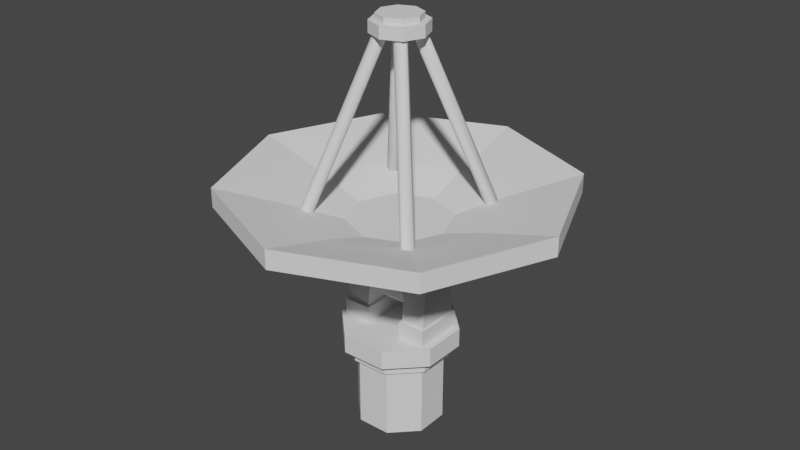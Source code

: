 # Source: antenna.blend  (saved by Blender 2.80.75; exported with 4.5.12 LTS)
import bpy
from mathutils import Matrix  # noqa: F401  (used for matrix-valued properties, if any)

bpy.ops.wm.read_factory_settings(use_empty=True)
scene = bpy.context.scene
scene.name = 'Scene'

# ---- collections
col_collection = bpy.data.collections.new('Collection'); scene.collection.children.link(col_collection)

# ---- world
world_world = bpy.data.worlds.new('World'); scene.world = world_world
world_world.use_nodes = True; world_world.node_tree.nodes.clear()
_N = world_world.node_tree.nodes; _L = world_world.node_tree.links
n0 = _N.new('ShaderNodeOutputWorld'); n0.name = 'World Output'; n0.location = (300, 300)
n1 = _N.new('ShaderNodeBackground'); n1.name = 'Background'; n1.location = (10, 300)
n1.inputs[0].default_value = (0.05088, 0.05088, 0.05088, 1.0)
_L.new(n1.outputs[0], n0.inputs[0])
n0.is_active_output = True
world_world.color = (0.05088, 0.05088, 0.05088)
world_world.use_sun_shadow = False
world_world.sun_shadow_jitter_overblur = 0.0

# ---- meshes
me_cube = bpy.data.meshes.new('Cube')
me_cube.from_pydata([(-1.0, -1.0, -0.2669), (-1.0, -1.0, 2.705), (-1.0, 1.0, -0.2669), (-1.0, 1.0, 2.705), (1.0, -1.0, -0.2669), (1.0, -1.0, 2.705), (1.0, 1.0, -0.2669), (1.0, 1.0, 2.705), (-1.0, 0.8789, -0.7458), (-1.0, -0.8789, -0.7458), (1.0, 0.8789, -0.7458), (1.0, -0.8789, -0.7458), (-1.0, 0.4313, -1.135), (-1.0, -0.4313, -1.135), (1.0, 0.4313, -1.135), (1.0, -0.4313, -1.135), (-1.0, 0.04557, -1.178), (-1.0, -0.04557, -1.178), (1.0, 0.04557, -1.178), (1.0, -0.04557, -1.178), (-4.207e-08, 2.477, 2.617), (-4.207e-08, 2.477, 2.897), (1.752, 1.752, 2.617), (1.752, 1.752, 2.897), (2.477, -1.363e-07, 2.617), (2.477, -1.363e-07, 2.897), (1.752, -1.752, 2.617), (1.752, -1.752, 2.897), (-2.586e-07, -2.477, 2.617), (-2.586e-07, -2.477, 2.897), (-1.752, -1.752, 2.617), (-1.752, -1.752, 2.897), (-2.477, 1.489e-09, 2.617), (-2.477, 1.489e-09, 2.897), (-1.752, 1.752, 2.617), (-1.752, 1.752, 2.897), (7.098e-08, 4.645, 3.115), (3.284, 3.284, 3.115), (3.284, 3.284, 3.639), (7.098e-08, 4.645, 3.639), (4.645, -2.472e-07, 3.115), (4.645, -2.472e-07, 3.639), (3.284, -3.284, 3.115), (3.284, -3.284, 3.639), (-3.351e-07, -4.645, 3.115), (-3.351e-07, -4.645, 3.639), (-3.284, -3.284, 3.115), (-3.284, -3.284, 3.639), (-4.645, 1.119e-08, 3.115), (-4.645, 1.119e-08, 3.639), (-3.284, 3.284, 3.115), (-3.284, 3.284, 3.639), (1.873e-07, 8.247, 3.751), (5.831, 5.831, 3.751), (5.831, 5.831, 4.681), (1.873e-07, 8.247, 4.681), (8.247, -4.458e-07, 3.751), (8.247, -4.458e-07, 4.681), (5.831, -5.831, 3.751), (5.831, -5.831, 4.681), (-5.337e-07, -8.247, 3.751), (-5.337e-07, -8.247, 4.681), (-5.831, -5.831, 3.751), (-5.831, -5.831, 4.681), (-8.247, 1.299e-08, 3.751), (-8.247, 1.299e-08, 4.681), (-5.831, 5.831, 3.751), (-5.831, 5.831, 4.681)], [], [(0, 1, 3, 2), (2, 3, 7, 6), (6, 7, 5, 4), (4, 5, 1, 0), (0, 2, 8, 9), (7, 3, 1, 5), (10, 11, 15, 14), (6, 4, 11, 10), (4, 0, 9, 11), (2, 6, 10, 8), (14, 15, 19, 18), (9, 8, 12, 13), (11, 9, 13, 15), (8, 10, 14, 12), (16, 18, 19, 17), (13, 12, 16, 17), (15, 13, 17, 19), (12, 14, 18, 16), (24, 22, 37, 40), (27, 29, 45, 43), (28, 26, 42, 44), (31, 33, 49, 47), (32, 30, 46, 48), (21, 23, 38, 39), (23, 21, 35, 33, 31, 29, 27, 25), (35, 21, 39, 51), (25, 27, 43, 41), (20, 22, 24, 26, 28, 30, 32, 34), (48, 46, 62, 64), (39, 38, 54, 55), (51, 39, 55, 67), (41, 43, 59, 57), (37, 36, 52, 53), (36, 50, 66, 52), (42, 40, 56, 58), (45, 47, 63, 61), (34, 32, 48, 50), (23, 25, 41, 38), (33, 35, 51, 49), (30, 28, 44, 46), (29, 31, 47, 45), (26, 24, 40, 42), (20, 34, 50, 36), (22, 20, 36, 37), (52, 55, 54, 53), (53, 54, 57, 56), (56, 57, 59, 58), (58, 59, 61, 60), (60, 61, 63, 62), (62, 63, 65, 64), (64, 65, 67, 66), (66, 67, 55, 52), (47, 49, 65, 63), (44, 42, 58, 60), (43, 45, 61, 59), (40, 37, 53, 56), (50, 48, 64, 66), (38, 41, 57, 54), (49, 51, 67, 65), (46, 44, 60, 62)])
_uv = me_cube.uv_layers.new(name='UVMap')
_uv.uv.foreach_set('vector', [0.375, 0.0, 0.625, 0.0, 0.625, 0.25, 0.375, 0.25, 0.375, 0.25, 0.625, 0.25, 0.625, 0.5, 0.375, 0.5, 0.375, 0.5, 0.625, 0.5, 0.625, 0.75, 0.375, 0.75, 0.375, 0.75, 0.625, 0.75, 0.625, 1.0, 0.375, 1.0, 0.375, 0.0, 0.375, 0.25, 0.375, 0.25, 0.375, 0.0, 0.625, 0.5, 0.875, 0.5, 0.875, 0.75, 0.625, 0.75, 0.375, 0.5, 0.375, 0.75, 0.375, 0.75, 0.375, 0.5, 0.375, 0.5, 0.375, 0.75, 0.375, 0.75, 0.375, 0.5, 0.375, 0.75, 0.375, 1.0, 0.375, 1.0, 0.375, 0.75, 0.375, 0.25, 0.375, 0.5, 0.375, 0.5, 0.375, 0.25, 0.375, 0.5, 0.375, 0.75, 0.375, 0.75, 0.375, 0.5, 0.375, 0.0, 0.375, 0.25, 0.375, 0.25, 0.375, 0.0, 0.375, 0.75, 0.375, 1.0, 0.375, 1.0, 0.375, 0.75, 0.375, 0.25, 0.375, 0.5, 0.375, 0.5, 0.375, 0.25, 0.125, 0.5, 0.375, 0.5, 0.375, 0.75, 0.125, 0.75, 0.375, 0.0, 0.375, 0.25, 0.375, 0.25, 0.375, 0.0, 0.375, 0.75, 0.375, 1.0, 0.375, 1.0, 0.375, 0.75, 0.375, 0.25, 0.375, 0.5, 0.375, 0.5, 0.375, 0.25, 0.99, 0.25, 0.9197, 0.4197, 0.9197, 0.4197, 0.99, 0.25, 0.4197, 0.08029, 0.25, 0.01, 0.25, 0.01, 0.4197, 0.08029, 0.75, 0.01, 0.9197, 0.08029, 0.9197, 0.08029, 0.75, 0.01, 0.08029, 0.08029, 0.01, 0.25, 0.01, 0.25, 0.08029, 0.08029, 0.51, 0.25, 0.5803, 0.08029, 0.5803, 0.08029, 0.51, 0.25, 0.25, 0.49, 0.4197, 0.4197, 0.4197, 0.4197, 0.25, 0.49, 0.4197, 0.4197, 0.25, 0.49, 0.08029, 0.4197, 0.01, 0.25, 0.08029, 0.08029, 0.25, 0.01, 0.4197, 0.08029, 0.49, 0.25, 0.08029, 0.4197, 0.25, 0.49, 0.25, 0.49, 0.08029, 0.4197, 0.49, 0.25, 0.4197, 0.08029, 0.4197, 0.08029, 0.49, 0.25, 0.75, 0.49, 0.9197, 0.4197, 0.99, 0.25, 0.9197, 0.08029, 0.75, 0.01, 0.5803, 0.08029, 0.51, 0.25, 0.5803, 0.4197, 0.51, 0.25, 0.5803, 0.08029, 0.5803, 0.08029, 0.51, 0.25, 0.25, 0.49, 0.4197, 0.4197, 0.4197, 0.4197, 0.25, 0.49, 0.08029, 0.4197, 0.25, 0.49, 0.25, 0.49, 0.08029, 0.4197, 0.49, 0.25, 0.4197, 0.08029, 0.4197, 0.08029, 0.49, 0.25, 0.9197, 0.4197, 0.75, 0.49, 0.75, 0.49, 0.9197, 0.4197, 0.75, 0.49, 0.5803, 0.4197, 0.5803, 0.4197, 0.75, 0.49, 0.9197, 0.08029, 0.99, 0.25, 0.99, 0.25, 0.9197, 0.08029, 0.25, 0.01, 0.08029, 0.08029, 0.08029, 0.08029, 0.25, 0.01, 0.5803, 0.4197, 0.51, 0.25, 0.51, 0.25, 0.5803, 0.4197, 0.4197, 0.4197, 0.49, 0.25, 0.49, 0.25, 0.4197, 0.4197, 0.01, 0.25, 0.08029, 0.4197, 0.08029, 0.4197, 0.01, 0.25, 0.5803, 0.08029, 0.75, 0.01, 0.75, 0.01, 0.5803, 0.08029, 0.25, 0.01, 0.08029, 0.08029, 0.08029, 0.08029, 0.25, 0.01, 0.9197, 0.08029, 0.99, 0.25, 0.99, 0.25, 0.9197, 0.08029, 0.75, 0.49, 0.5803, 0.4197, 0.5803, 0.4197, 0.75, 0.49, 0.9197, 0.4197, 0.75, 0.49, 0.75, 0.49, 0.9197, 0.4197, 1.0, 0.5, 1.0, 1.0, 0.875, 1.0, 0.875, 0.5, 0.875, 0.5, 0.875, 1.0, 0.75, 1.0, 0.75, 0.5, 0.75, 0.5, 0.75, 1.0, 0.625, 1.0, 0.625, 0.5, 0.625, 0.5, 0.625, 1.0, 0.5, 1.0, 0.5, 0.5, 0.5, 0.5, 0.5, 1.0, 0.375, 1.0, 0.375, 0.5, 0.375, 0.5, 0.375, 1.0, 0.25, 1.0, 0.25, 0.5, 0.25, 0.5, 0.25, 1.0, 0.125, 1.0, 0.125, 0.5, 0.125, 0.5, 0.125, 1.0, 0.0, 1.0, 0.0, 0.5, 0.08029, 0.08029, 0.01, 0.25, 0.01, 0.25, 0.08029, 0.08029, 0.75, 0.01, 0.9197, 0.08029, 0.9197, 0.08029, 0.75, 0.01, 0.4197, 0.08029, 0.25, 0.01, 0.25, 0.01, 0.4197, 0.08029, 0.99, 0.25, 0.9197, 0.4197, 0.9197, 0.4197, 0.99, 0.25, 0.5803, 0.4197, 0.51, 0.25, 0.51, 0.25, 0.5803, 0.4197, 0.4197, 0.4197, 0.49, 0.25, 0.49, 0.25, 0.4197, 0.4197, 0.01, 0.25, 0.08029, 0.4197, 0.08029, 0.4197, 0.01, 0.25, 0.5803, 0.08029, 0.75, 0.01, 0.75, 0.01, 0.5803, 0.08029])
me_cube.use_remesh_preserve_volume = False
me_cube.use_remesh_preserve_attributes = False
me_cube.use_mirror_vertex_groups = False
me_cube.update()
me_cube_001 = bpy.data.meshes.new('Cube.001')
me_cube_001.from_pydata([(0.4078, -0.4229, -0.6713), (0.4078, -0.4229, -0.5876), (0.4078, 0.4229, -0.6713), (0.4078, 0.4229, -0.5876), (0.8953, -0.4229, -0.6713), (0.8953, -0.4229, -0.5876), (0.8953, 0.4229, -0.6713), (0.8953, 0.4229, -0.5876), (0.4078, -0.3535, 0.1255), (0.4078, 0.3535, 0.1255), (0.8953, 0.3535, 0.1255), (0.8953, -0.3535, 0.1255), (0.4078, -0.2145, 0.3393), (0.4078, 0.2145, 0.3393), (0.8953, 0.2145, 0.3393), (0.8953, -0.2145, 0.3393), (0.3732, 0.483, -0.6713), (0.3732, -0.483, -0.6713), (0.9299, 0.483, -0.6713), (0.9299, -0.483, -0.6713), (0.3732, 0.483, -1.35), (0.3732, -0.483, -1.35), (0.9299, 0.483, -1.35), (0.9299, -0.483, -1.35)], [], [(0, 1, 3, 2), (2, 3, 7, 6), (6, 7, 5, 4), (4, 5, 1, 0), (0, 2, 16, 17), (1, 5, 11, 8), (11, 10, 14, 15), (7, 3, 9, 10), (5, 7, 10, 11), (3, 1, 8, 9), (14, 13, 12, 15), (9, 8, 12, 13), (8, 11, 15, 12), (10, 9, 13, 14), (19, 17, 21, 23), (6, 4, 19, 18), (4, 0, 17, 19), (2, 6, 18, 16), (20, 22, 23, 21), (16, 18, 22, 20), (18, 19, 23, 22), (17, 16, 20, 21)])
_uv = me_cube_001.uv_layers.new(name='UVMap')
_uv.uv.foreach_set('vector', [0.375, 0.0, 0.625, 0.0, 0.625, 0.25, 0.375, 0.25, 0.375, 0.25, 0.625, 0.25, 0.625, 0.5, 0.375, 0.5, 0.375, 0.5, 0.625, 0.5, 0.625, 0.75, 0.375, 0.75, 0.375, 0.75, 0.625, 0.75, 0.625, 1.0, 0.375, 1.0, 0.375, 0.0, 0.375, 0.25, 0.375, 0.25, 0.375, 0.0, 0.625, 1.0, 0.625, 0.75, 0.625, 0.75, 0.625, 1.0, 0.625, 0.75, 0.625, 0.5, 0.625, 0.5, 0.625, 0.75, 0.625, 0.5, 0.625, 0.25, 0.625, 0.25, 0.625, 0.5, 0.625, 0.75, 0.625, 0.5, 0.625, 0.5, 0.625, 0.75, 0.625, 0.25, 0.625, 0.0, 0.625, 0.0, 0.625, 0.25, 0.625, 0.5, 0.875, 0.5, 0.875, 0.75, 0.625, 0.75, 0.625, 0.25, 0.625, 0.0, 0.625, 0.0, 0.625, 0.25, 0.625, 1.0, 0.625, 0.75, 0.625, 0.75, 0.625, 1.0, 0.625, 0.5, 0.625, 0.25, 0.625, 0.25, 0.625, 0.5, 0.375, 0.75, 0.375, 1.0, 0.375, 1.0, 0.375, 0.75, 0.375, 0.5, 0.375, 0.75, 0.375, 0.75, 0.375, 0.5, 0.375, 0.75, 0.375, 1.0, 0.375, 1.0, 0.375, 0.75, 0.375, 0.25, 0.375, 0.5, 0.375, 0.5, 0.375, 0.25, 0.125, 0.5, 0.375, 0.5, 0.375, 0.75, 0.125, 0.75, 0.375, 0.25, 0.375, 0.5, 0.375, 0.5, 0.375, 0.25, 0.375, 0.5, 0.375, 0.75, 0.375, 0.75, 0.375, 0.5, 0.375, 0.0, 0.375, 0.25, 0.375, 0.25, 0.375, 0.0])
me_cube_001.use_remesh_preserve_volume = False
me_cube_001.use_remesh_preserve_attributes = False
me_cube_001.use_mirror_vertex_groups = False
me_cube_001.update()
me_cylinder_001 = bpy.data.meshes.new('Cylinder.001')
me_cylinder_001.from_pydata([(-0.4539, 1.069, -1.382), (-0.4539, 1.069, -1.006), (0.4352, 1.077, -1.382), (0.4352, 1.077, -1.006), (1.069, 0.4539, -1.382), (1.069, 0.4539, -1.006), (1.077, -0.4352, -1.382), (1.077, -0.4352, -1.006), (0.4539, -1.069, -1.382), (0.4539, -1.069, -1.006), (-0.4352, -1.077, -1.382), (-0.4352, -1.077, -1.006), (-1.069, -0.4539, -1.382), (-1.069, -0.4539, -1.006), (-1.077, 0.4352, -1.382), (-1.077, 0.4352, -1.006), (-0.3763, 0.8864, -1.382), (0.3607, 0.8929, -1.382), (0.8864, 0.3763, -1.382), (0.8929, -0.3607, -1.382), (0.3763, -0.8864, -1.382), (-0.3607, -0.8929, -1.382), (-0.8864, -0.3763, -1.382), (-0.8929, 0.3607, -1.382), (-0.3763, 0.8864, -1.628), (0.3607, 0.8929, -1.628), (0.8864, 0.3763, -1.628), (0.8929, -0.3607, -1.628), (0.3763, -0.8864, -1.628), (-0.3607, -0.8929, -1.628), (-0.8864, -0.3763, -1.628), (-0.8929, 0.3607, -1.628), (-0.3375, 0.7952, -1.628), (0.3236, 0.801, -1.628), (0.7952, 0.3375, -1.628), (0.801, -0.3236, -1.628), (0.3375, -0.7952, -1.628), (-0.3236, -0.801, -1.628), (-0.7952, -0.3375, -1.628), (-0.801, 0.3236, -1.628), (-0.3375, 0.7952, -3.039), (0.3236, 0.801, -3.039), (0.7952, 0.3375, -3.039), (0.801, -0.3236, -3.039), (0.3375, -0.7952, -3.039), (-0.3236, -0.801, -3.039), (-0.7952, -0.3375, -3.039), (-0.801, 0.3236, -3.039)], [], [(0, 1, 3, 2), (2, 3, 5, 4), (4, 5, 7, 6), (6, 7, 9, 8), (8, 9, 11, 10), (10, 11, 13, 12), (3, 1, 15, 13, 11, 9, 7, 5), (12, 13, 15, 14), (14, 15, 1, 0), (14, 0, 16, 23), (23, 16, 24, 31), (0, 2, 17, 16), (4, 6, 19, 18), (10, 12, 22, 21), (6, 8, 20, 19), (12, 14, 23, 22), (2, 4, 18, 17), (8, 10, 21, 20), (28, 29, 37, 36), (21, 22, 30, 29), (19, 20, 28, 27), (17, 18, 26, 25), (22, 23, 31, 30), (20, 21, 29, 28), (18, 19, 27, 26), (16, 17, 25, 24), (38, 39, 47, 46), (26, 27, 35, 34), (24, 25, 33, 32), (31, 24, 32, 39), (29, 30, 38, 37), (27, 28, 36, 35), (25, 26, 34, 33), (30, 31, 39, 38), (40, 41, 42, 43, 44, 45, 46, 47), (36, 37, 45, 44), (34, 35, 43, 42), (32, 33, 41, 40), (39, 32, 40, 47), (37, 38, 46, 45), (35, 36, 44, 43), (33, 34, 42, 41)])
_uv = me_cylinder_001.uv_layers.new(name='UVMap')
_uv.uv.foreach_set('vector', [1.0, 0.5, 1.0, 1.0, 0.875, 1.0, 0.875, 0.5, 0.875, 0.5, 0.875, 1.0, 0.75, 1.0, 0.75, 0.5, 0.75, 0.5, 0.75, 1.0, 0.625, 1.0, 0.625, 0.5, 0.625, 0.5, 0.625, 1.0, 0.5, 1.0, 0.5, 0.5, 0.5, 0.5, 0.5, 1.0, 0.375, 1.0, 0.375, 0.5, 0.375, 0.5, 0.375, 1.0, 0.25, 1.0, 0.25, 0.5, 0.4197, 0.4197, 0.25, 0.49, 0.08029, 0.4197, 0.01, 0.25, 0.08029, 0.08029, 0.25, 0.01, 0.4197, 0.08029, 0.49, 0.25, 0.25, 0.5, 0.25, 1.0, 0.125, 1.0, 0.125, 0.5, 0.125, 0.5, 0.125, 1.0, 0.0, 1.0, 0.0, 0.5, 0.125, 0.5, 0.0, 0.5, 0.0, 0.5, 0.125, 0.5, 0.125, 0.5, 0.0, 0.5, 0.0, 0.5, 0.125, 0.5, 1.0, 0.5, 0.875, 0.5, 0.875, 0.5, 1.0, 0.5, 0.75, 0.5, 0.625, 0.5, 0.625, 0.5, 0.75, 0.5, 0.375, 0.5, 0.25, 0.5, 0.25, 0.5, 0.375, 0.5, 0.625, 0.5, 0.5, 0.5, 0.5, 0.5, 0.625, 0.5, 0.25, 0.5, 0.125, 0.5, 0.125, 0.5, 0.25, 0.5, 0.875, 0.5, 0.75, 0.5, 0.75, 0.5, 0.875, 0.5, 0.5, 0.5, 0.375, 0.5, 0.375, 0.5, 0.5, 0.5, 0.5, 0.5, 0.375, 0.5, 0.375, 0.5, 0.5, 0.5, 0.375, 0.5, 0.25, 0.5, 0.25, 0.5, 0.375, 0.5, 0.625, 0.5, 0.5, 0.5, 0.5, 0.5, 0.625, 0.5, 0.875, 0.5, 0.75, 0.5, 0.75, 0.5, 0.875, 0.5, 0.25, 0.5, 0.125, 0.5, 0.125, 0.5, 0.25, 0.5, 0.5, 0.5, 0.375, 0.5, 0.375, 0.5, 0.5, 0.5, 0.75, 0.5, 0.625, 0.5, 0.625, 0.5, 0.75, 0.5, 1.0, 0.5, 0.875, 0.5, 0.875, 0.5, 1.0, 0.5, 0.25, 0.5, 0.125, 0.5, 0.125, 0.5, 0.25, 0.5, 0.75, 0.5, 0.625, 0.5, 0.625, 0.5, 0.75, 0.5, 1.0, 0.5, 0.875, 0.5, 0.875, 0.5, 1.0, 0.5, 0.125, 0.5, 0.0, 0.5, 0.0, 0.5, 0.125, 0.5, 0.375, 0.5, 0.25, 0.5, 0.25, 0.5, 0.375, 0.5, 0.625, 0.5, 0.5, 0.5, 0.5, 0.5, 0.625, 0.5, 0.875, 0.5, 0.75, 0.5, 0.75, 0.5, 0.875, 0.5, 0.25, 0.5, 0.125, 0.5, 0.125, 0.5, 0.25, 0.5, 0.75, 0.49, 0.9197, 0.4197, 0.99, 0.25, 0.9197, 0.08029, 0.75, 0.01, 0.5803, 0.08029, 0.51, 0.25, 0.5803, 0.4197, 0.5, 0.5, 0.375, 0.5, 0.375, 0.5, 0.5, 0.5, 0.75, 0.5, 0.625, 0.5, 0.625, 0.5, 0.75, 0.5, 1.0, 0.5, 0.875, 0.5, 0.875, 0.5, 1.0, 0.5, 0.125, 0.5, 0.0, 0.5, 0.0, 0.5, 0.125, 0.5, 0.375, 0.5, 0.25, 0.5, 0.25, 0.5, 0.375, 0.5, 0.625, 0.5, 0.5, 0.5, 0.5, 0.5, 0.625, 0.5, 0.875, 0.5, 0.75, 0.5, 0.75, 0.5, 0.875, 0.5])
me_cylinder_001.use_remesh_preserve_volume = False
me_cylinder_001.use_remesh_preserve_attributes = False
me_cylinder_001.use_mirror_vertex_groups = False
me_cylinder_001.update()
me_cylinder_003 = bpy.data.meshes.new('Cylinder.003')
me_cylinder_003.from_pydata([(-9.947, 0.4343, 0.2085), (-10.77, 0.4343, 1.964), (-9.573, 0.2787, 0.2118), (-10.39, 0.2787, 1.968), (-9.417, -0.09703, 0.2132), (-10.24, -0.09703, 1.969), (-9.573, -0.4727, 0.2118), (-10.39, -0.4727, 1.968), (-9.947, -0.6284, 0.2085), (-10.77, -0.6284, 1.964), (-10.32, -0.4727, 0.2051), (-11.14, -0.4727, 1.961), (-10.48, -0.09703, 0.2037), (-11.3, -0.09703, 1.96), (-10.32, 0.2787, 0.2051), (-11.14, 0.2787, 1.961)], [], [(0, 1, 3, 2), (2, 3, 5, 4), (4, 5, 7, 6), (6, 7, 9, 8), (8, 9, 11, 10), (10, 11, 13, 12), (3, 1, 15, 13, 11, 9, 7, 5), (12, 13, 15, 14), (14, 15, 1, 0), (0, 2, 4, 6, 8, 10, 12, 14)])
me_cylinder_003.polygons.foreach_set('use_smooth', [True] * 10)
_uv = me_cylinder_003.uv_layers.new(name='UVMap')
_uv.uv.foreach_set('vector', [1.0, 0.5, 1.0, 1.0, 0.875, 1.0, 0.875, 0.5, 0.875, 0.5, 0.875, 1.0, 0.75, 1.0, 0.75, 0.5, 0.75, 0.5, 0.75, 1.0, 0.625, 1.0, 0.625, 0.5, 0.625, 0.5, 0.625, 1.0, 0.5, 1.0, 0.5, 0.5, 0.5, 0.5, 0.5, 1.0, 0.375, 1.0, 0.375, 0.5, 0.375, 0.5, 0.375, 1.0, 0.25, 1.0, 0.25, 0.5, 0.4197, 0.4197, 0.25, 0.49, 0.08029, 0.4197, 0.01, 0.25, 0.08029, 0.08029, 0.25, 0.01, 0.4197, 0.08029, 0.49, 0.25, 0.25, 0.5, 0.25, 1.0, 0.125, 1.0, 0.125, 0.5, 0.125, 0.5, 0.125, 1.0, 0.0, 1.0, 0.0, 0.5, 0.75, 0.49, 0.9197, 0.4197, 0.99, 0.25, 0.9197, 0.08029, 0.75, 0.01, 0.5803, 0.08029, 0.51, 0.25, 0.5803, 0.4197])
me_cylinder_003.use_remesh_preserve_volume = False
me_cylinder_003.use_remesh_preserve_attributes = False
me_cylinder_003.use_mirror_vertex_groups = False
me_cylinder_003.update()
me_cylinder_004 = bpy.data.meshes.new('Cylinder.004')
me_cylinder_004.from_pydata([(0.0, 1.0, -1.0), (0.0, 1.0, 1.0), (0.7071, 0.7071, -1.0), (0.7071, 0.7071, 1.0), (1.0, -4.371e-08, -1.0), (1.0, -4.371e-08, 1.0), (0.7071, -0.7071, -1.0), (0.7071, -0.7071, 1.0), (-8.742e-08, -1.0, -1.0), (-8.742e-08, -1.0, 1.0), (-0.7071, -0.7071, -1.0), (-0.7071, -0.7071, 1.0), (-1.0, 1.192e-08, -1.0), (-1.0, 1.192e-08, 1.0), (-0.7071, 0.7071, -1.0), (-0.7071, 0.7071, 1.0), (0.5545, 0.5545, 1.0), (-5.954e-09, 0.7842, 1.0), (0.7842, -3.279e-08, 1.0), (0.5545, -0.5545, 1.0), (-7.451e-08, -0.7842, 1.0), (-0.5545, -0.5545, 1.0), (-0.7842, 1.084e-08, 1.0), (-0.5545, 0.5545, 1.0), (0.5545, 0.5545, 2.031), (-5.954e-09, 0.7842, 2.031), (0.7842, -3.279e-08, 2.031), (0.5545, -0.5545, 2.031), (-7.451e-08, -0.7842, 2.031), (-0.5545, -0.5545, 2.031), (-0.7842, 1.084e-08, 2.031), (-0.5545, 0.5545, 2.031)], [], [(0, 1, 3, 2), (2, 3, 5, 4), (4, 5, 7, 6), (6, 7, 9, 8), (8, 9, 11, 10), (10, 11, 13, 12), (5, 3, 16, 18), (12, 13, 15, 14), (14, 15, 1, 0), (0, 2, 4, 6, 8, 10, 12, 14), (22, 21, 29, 30), (11, 9, 20, 21), (1, 15, 23, 17), (3, 1, 17, 16), (7, 5, 18, 19), (13, 11, 21, 22), (9, 7, 19, 20), (15, 13, 22, 23), (24, 25, 31, 30, 29, 28, 27, 26), (20, 19, 27, 28), (18, 16, 24, 26), (23, 22, 30, 31), (21, 20, 28, 29), (19, 18, 26, 27), (16, 17, 25, 24), (17, 23, 31, 25)])
_uv = me_cylinder_004.uv_layers.new(name='UVMap')
_uv.uv.foreach_set('vector', [1.0, 0.5, 1.0, 1.0, 0.875, 1.0, 0.875, 0.5, 0.875, 0.5, 0.875, 1.0, 0.75, 1.0, 0.75, 0.5, 0.75, 0.5, 0.75, 1.0, 0.625, 1.0, 0.625, 0.5, 0.625, 0.5, 0.625, 1.0, 0.5, 1.0, 0.5, 0.5, 0.5, 0.5, 0.5, 1.0, 0.375, 1.0, 0.375, 0.5, 0.375, 0.5, 0.375, 1.0, 0.25, 1.0, 0.25, 0.5, 0.75, 1.0, 0.875, 1.0, 0.875, 1.0, 0.75, 1.0, 0.25, 0.5, 0.25, 1.0, 0.125, 1.0, 0.125, 0.5, 0.125, 0.5, 0.125, 1.0, 0.0, 1.0, 0.0, 0.5, 0.75, 0.49, 0.9197, 0.4197, 0.99, 0.25, 0.9197, 0.08029, 0.75, 0.01, 0.5803, 0.08029, 0.51, 0.25, 0.5803, 0.4197, 0.25, 1.0, 0.375, 1.0, 0.375, 1.0, 0.25, 1.0, 0.375, 1.0, 0.5, 1.0, 0.5, 1.0, 0.375, 1.0, 0.0, 1.0, 0.125, 1.0, 0.125, 1.0, 0.0, 1.0, 0.875, 1.0, 1.0, 1.0, 1.0, 1.0, 0.875, 1.0, 0.625, 1.0, 0.75, 1.0, 0.75, 1.0, 0.625, 1.0, 0.25, 1.0, 0.375, 1.0, 0.375, 1.0, 0.25, 1.0, 0.5, 1.0, 0.625, 1.0, 0.625, 1.0, 0.5, 1.0, 0.125, 1.0, 0.25, 1.0, 0.25, 1.0, 0.125, 1.0, 0.4197, 0.4197, 0.25, 0.49, 0.08029, 0.4197, 0.01, 0.25, 0.08029, 0.08029, 0.25, 0.01, 0.4197, 0.08029, 0.49, 0.25, 0.5, 1.0, 0.625, 1.0, 0.625, 1.0, 0.5, 1.0, 0.75, 1.0, 0.875, 1.0, 0.875, 1.0, 0.75, 1.0, 0.125, 1.0, 0.25, 1.0, 0.25, 1.0, 0.125, 1.0, 0.375, 1.0, 0.5, 1.0, 0.5, 1.0, 0.375, 1.0, 0.625, 1.0, 0.75, 1.0, 0.75, 1.0, 0.625, 1.0, 0.875, 1.0, 1.0, 1.0, 1.0, 1.0, 0.875, 1.0, 0.0, 1.0, 0.125, 1.0, 0.125, 1.0, 0.0, 1.0])
me_cylinder_004.use_remesh_preserve_volume = False
me_cylinder_004.use_remesh_preserve_attributes = False
me_cylinder_004.use_mirror_vertex_groups = False
me_cylinder_004.update()

# ---- objects
ob_cube = bpy.data.objects.new('Cube', me_cube)
ob_cube_001 = bpy.data.objects.new('Cube.001', me_cube_001)
ob_cylinder = bpy.data.objects.new('Cylinder', me_cylinder_001)
ob_cylinder_001 = bpy.data.objects.new('Cylinder.001', me_cylinder_003)
ob_cylinder_002 = bpy.data.objects.new('Cylinder.002', me_cylinder_004)

# ---- transforms, parenting, visibility, modifiers, constraints
ob_cube.location = (0.0, 0.0, 0.0)
ob_cube.scale = (0.4037, 0.4037, 0.4037)
ob_cube.lineart.crease_threshold = 0.0
ob_cube_001.location = (0.0, 0.0, 0.0)
ob_cube_001.lineart.crease_threshold = 0.0
_m = ob_cube_001.modifiers.new('Mirror', 'MIRROR')
ob_cylinder.location = (0.0, 0.0, 0.0)
ob_cylinder.lineart.crease_threshold = 0.0
ob_cylinder_001.location = (0.1783, 0.1797, -0.0006248)
ob_cylinder_001.rotation_euler = (0.0, 0.4489, 0.7854)
ob_cylinder_001.scale = (0.2348, 0.2348, 2.024)
ob_cylinder_001.lineart.crease_threshold = 0.0
_m = ob_cylinder_001.modifiers.new('Mirror', 'MIRROR')
_m.use_axis = (True, True, False)
_m.mirror_object = ob_cube
ob_cylinder_002.location = (0.0, 0.0, 4.734)
ob_cylinder_002.scale = (0.54, 0.54, 0.1135)
ob_cylinder_002.lineart.crease_threshold = 0.0

# ---- collection membership
col_collection.objects.link(ob_cube)
col_collection.objects.link(ob_cube_001)
col_collection.objects.link(ob_cylinder)
col_collection.objects.link(ob_cylinder_001)
col_collection.objects.link(ob_cylinder_002)

# ---- scene / render settings (as saved in the file)
scene.frame_start = 1; scene.frame_end = 250; scene.frame_set(1)
scene.render.engine = 'BLENDER_EEVEE_NEXT'
scene.cycles.use_denoising = False
scene.cycles.samples = 128
scene.cycles.sampling_pattern = 'TABULATED_SOBOL'
scene.cycles.use_adaptive_sampling = False
scene.cycles.use_light_tree = False
scene.view_settings.view_transform = 'Filmic'
bpy.context.view_layer.update()

# ---- added for rendering (the .blend has no active camera and no usable light): camera, sun
cam_auto = bpy.data.cameras.new('AutoCamera')
cam_auto.lens = 50.0
cam_auto.sensor_width = 36.0
cam_auto.clip_end = 1000.0
ob_auto_camera = bpy.data.objects.new('AutoCamera', cam_auto)
scene.collection.objects.link(ob_auto_camera)
ob_auto_camera.location = (11.4847, -13.7817, 10.1925)
ob_auto_camera.rotation_euler = (1.09748, -7.21219e-08, 0.694738)
scene.camera = ob_auto_camera
light_auto_sun = bpy.data.lights.new('AutoSun', 'SUN')
light_auto_sun.energy = 3.0
light_auto_sun.angle = 0.0523599
ob_auto_sun = bpy.data.objects.new('AutoSun', light_auto_sun)
scene.collection.objects.link(ob_auto_sun)
ob_auto_sun.rotation_euler = (0.872665, 0.174533, 0.523599)
bpy.context.view_layer.update()
